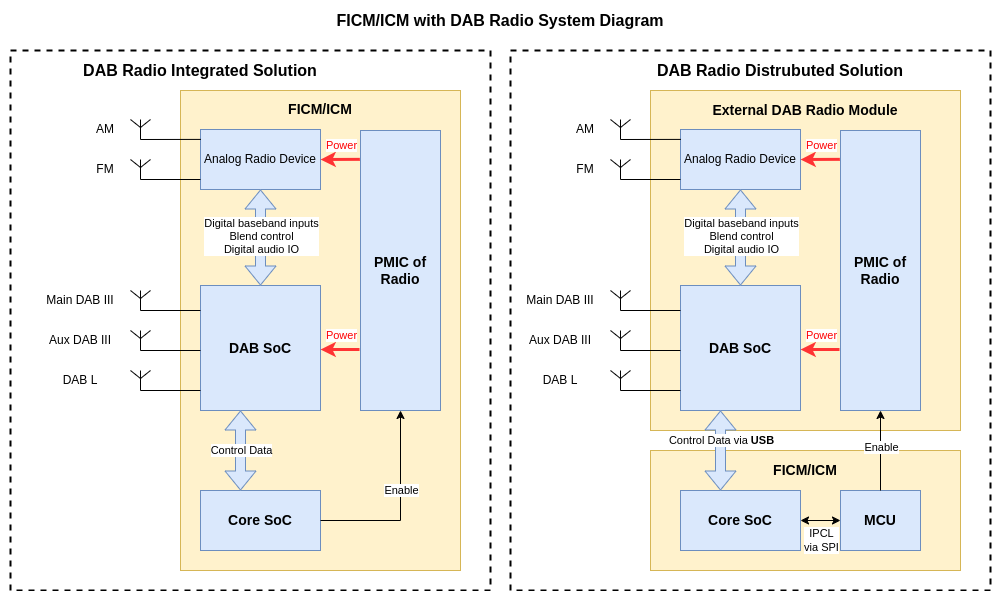

The diagram above was exported from draw.io. Its source (the exported page's mxGraphModel, read from the mxfile embedded in the PNG):
<mxGraphModel dx="1226" dy="780" grid="1" gridSize="10" guides="1" tooltips="1" connect="1" arrows="1" fold="1" page="1" pageScale="1" pageWidth="1100" pageHeight="850" math="0" shadow="0">
  <root>
    <mxCell id="0" />
    <mxCell id="1" parent="0" />
    <mxCell id="fjLJqy58NG3WYVYFVuVb-61" value="" style="rounded=0;whiteSpace=wrap;html=1;fillColor=none;dashed=1;strokeWidth=2;" vertex="1" parent="1">
      <mxGeometry x="550" y="60" width="480" height="540" as="geometry" />
    </mxCell>
    <mxCell id="fjLJqy58NG3WYVYFVuVb-60" value="" style="rounded=0;whiteSpace=wrap;html=1;fillColor=#fff2cc;strokeColor=#d6b656;labelPosition=center;verticalLabelPosition=top;align=center;verticalAlign=bottom;" vertex="1" parent="1">
      <mxGeometry x="690" y="100" width="310" height="340" as="geometry" />
    </mxCell>
    <mxCell id="vMYGakdIta8Ne1as9olM-33" value="" style="rounded=0;whiteSpace=wrap;html=1;fillColor=none;dashed=1;strokeWidth=2;" parent="1" vertex="1">
      <mxGeometry x="50" y="60" width="480" height="540" as="geometry" />
    </mxCell>
    <mxCell id="vMYGakdIta8Ne1as9olM-59" value="" style="rounded=0;whiteSpace=wrap;html=1;fillColor=#fff2cc;strokeColor=#d6b656;labelPosition=center;verticalLabelPosition=top;align=center;verticalAlign=bottom;" parent="1" vertex="1">
      <mxGeometry x="220" y="100" width="280" height="480" as="geometry" />
    </mxCell>
    <mxCell id="vMYGakdIta8Ne1as9olM-1" value="Core SoC" style="rounded=0;whiteSpace=wrap;html=1;fillColor=#dae8fc;strokeColor=#6c8ebf;fontSize=14;fontStyle=1" parent="1" vertex="1">
      <mxGeometry x="240" y="500" width="120" height="60" as="geometry" />
    </mxCell>
    <mxCell id="vMYGakdIta8Ne1as9olM-2" value="DAB SoC" style="rounded=0;whiteSpace=wrap;html=1;fillColor=#dae8fc;strokeColor=#6c8ebf;fontSize=14;fontStyle=1" parent="1" vertex="1">
      <mxGeometry x="240" y="295" width="120" height="125" as="geometry" />
    </mxCell>
    <mxCell id="vMYGakdIta8Ne1as9olM-4" value="" style="shape=flexArrow;endArrow=classic;startArrow=classic;html=1;rounded=0;fillColor=#dae8fc;strokeColor=#6c8ebf;" parent="1" edge="1">
      <mxGeometry width="100" height="100" relative="1" as="geometry">
        <mxPoint x="280" y="500" as="sourcePoint" />
        <mxPoint x="280" y="420" as="targetPoint" />
      </mxGeometry>
    </mxCell>
    <mxCell id="vMYGakdIta8Ne1as9olM-5" value="Control Data" style="edgeLabel;html=1;align=center;verticalAlign=middle;resizable=0;points=[];" parent="vMYGakdIta8Ne1as9olM-4" vertex="1" connectable="0">
      <mxGeometry x="0.5464" y="-9" relative="1" as="geometry">
        <mxPoint x="-9" y="22" as="offset" />
      </mxGeometry>
    </mxCell>
    <mxCell id="vMYGakdIta8Ne1as9olM-6" value="" style="endArrow=classic;html=1;rounded=0;exitX=1;exitY=0.5;exitDx=0;exitDy=0;entryX=0.5;entryY=1;entryDx=0;entryDy=0;" parent="1" source="vMYGakdIta8Ne1as9olM-1" target="fjLJqy58NG3WYVYFVuVb-40" edge="1">
      <mxGeometry width="50" height="50" relative="1" as="geometry">
        <mxPoint x="330" y="555" as="sourcePoint" />
        <mxPoint x="380" y="505" as="targetPoint" />
        <Array as="points">
          <mxPoint x="440" y="530" />
        </Array>
      </mxGeometry>
    </mxCell>
    <mxCell id="vMYGakdIta8Ne1as9olM-7" value="Enable" style="edgeLabel;html=1;align=center;verticalAlign=middle;resizable=0;points=[];" parent="vMYGakdIta8Ne1as9olM-6" vertex="1" connectable="0">
      <mxGeometry x="0.2217" y="-2" relative="1" as="geometry">
        <mxPoint x="-2" y="6" as="offset" />
      </mxGeometry>
    </mxCell>
    <mxCell id="vMYGakdIta8Ne1as9olM-9" value="Analog Radio Device" style="rounded=0;whiteSpace=wrap;html=1;fillColor=#dae8fc;strokeColor=#6c8ebf;" parent="1" vertex="1">
      <mxGeometry x="240" y="139" width="120" height="60" as="geometry" />
    </mxCell>
    <mxCell id="vMYGakdIta8Ne1as9olM-10" value="" style="verticalLabelPosition=bottom;shadow=0;dashed=0;align=center;html=1;verticalAlign=top;shape=mxgraph.electrical.radio.aerial_-_antenna_1;" parent="1" vertex="1">
      <mxGeometry x="170" y="129" width="20" height="20" as="geometry" />
    </mxCell>
    <mxCell id="vMYGakdIta8Ne1as9olM-11" value="" style="endArrow=none;html=1;rounded=0;exitX=0.5;exitY=1;exitDx=0;exitDy=0;exitPerimeter=0;entryX=0.003;entryY=0.165;entryDx=0;entryDy=0;entryPerimeter=0;" parent="1" source="vMYGakdIta8Ne1as9olM-10" target="vMYGakdIta8Ne1as9olM-9" edge="1">
      <mxGeometry width="50" height="50" relative="1" as="geometry">
        <mxPoint x="150" y="194" as="sourcePoint" />
        <mxPoint x="200" y="144" as="targetPoint" />
      </mxGeometry>
    </mxCell>
    <mxCell id="vMYGakdIta8Ne1as9olM-12" value="" style="verticalLabelPosition=bottom;shadow=0;dashed=0;align=center;html=1;verticalAlign=top;shape=mxgraph.electrical.radio.aerial_-_antenna_1;" parent="1" vertex="1">
      <mxGeometry x="170" y="169" width="20" height="20" as="geometry" />
    </mxCell>
    <mxCell id="vMYGakdIta8Ne1as9olM-13" value="" style="endArrow=none;html=1;rounded=0;exitX=0.5;exitY=1;exitDx=0;exitDy=0;exitPerimeter=0;entryX=0.003;entryY=0.165;entryDx=0;entryDy=0;entryPerimeter=0;" parent="1" source="vMYGakdIta8Ne1as9olM-12" edge="1">
      <mxGeometry width="50" height="50" relative="1" as="geometry">
        <mxPoint x="150" y="234" as="sourcePoint" />
        <mxPoint x="240" y="189" as="targetPoint" />
      </mxGeometry>
    </mxCell>
    <mxCell id="vMYGakdIta8Ne1as9olM-14" value="AM" style="text;strokeColor=none;align=center;fillColor=none;html=1;verticalAlign=middle;whiteSpace=wrap;rounded=0;" parent="1" vertex="1">
      <mxGeometry x="130" y="124" width="30" height="30" as="geometry" />
    </mxCell>
    <mxCell id="vMYGakdIta8Ne1as9olM-15" value="FM" style="text;strokeColor=none;align=center;fillColor=none;html=1;verticalAlign=middle;whiteSpace=wrap;rounded=0;" parent="1" vertex="1">
      <mxGeometry x="130" y="164" width="30" height="30" as="geometry" />
    </mxCell>
    <mxCell id="vMYGakdIta8Ne1as9olM-19" value="" style="endArrow=none;html=1;rounded=0;exitX=0.5;exitY=1;exitDx=0;exitDy=0;exitPerimeter=0;entryX=0.003;entryY=0.165;entryDx=0;entryDy=0;entryPerimeter=0;" parent="1" source="vMYGakdIta8Ne1as9olM-20" edge="1">
      <mxGeometry width="50" height="50" relative="1" as="geometry">
        <mxPoint x="150" y="365" as="sourcePoint" />
        <mxPoint x="240" y="320" as="targetPoint" />
      </mxGeometry>
    </mxCell>
    <mxCell id="vMYGakdIta8Ne1as9olM-20" value="" style="verticalLabelPosition=bottom;shadow=0;dashed=0;align=center;html=1;verticalAlign=top;shape=mxgraph.electrical.radio.aerial_-_antenna_1;" parent="1" vertex="1">
      <mxGeometry x="170" y="300" width="20" height="20" as="geometry" />
    </mxCell>
    <mxCell id="vMYGakdIta8Ne1as9olM-21" value="" style="endArrow=none;html=1;rounded=0;exitX=0.5;exitY=1;exitDx=0;exitDy=0;exitPerimeter=0;entryX=0.003;entryY=0.165;entryDx=0;entryDy=0;entryPerimeter=0;" parent="1" source="vMYGakdIta8Ne1as9olM-22" edge="1">
      <mxGeometry width="50" height="50" relative="1" as="geometry">
        <mxPoint x="150" y="405" as="sourcePoint" />
        <mxPoint x="240" y="360" as="targetPoint" />
      </mxGeometry>
    </mxCell>
    <mxCell id="vMYGakdIta8Ne1as9olM-22" value="" style="verticalLabelPosition=bottom;shadow=0;dashed=0;align=center;html=1;verticalAlign=top;shape=mxgraph.electrical.radio.aerial_-_antenna_1;" parent="1" vertex="1">
      <mxGeometry x="170" y="340" width="20" height="20" as="geometry" />
    </mxCell>
    <mxCell id="vMYGakdIta8Ne1as9olM-23" value="" style="endArrow=none;html=1;rounded=0;exitX=0.5;exitY=1;exitDx=0;exitDy=0;exitPerimeter=0;entryX=0.003;entryY=0.165;entryDx=0;entryDy=0;entryPerimeter=0;" parent="1" source="vMYGakdIta8Ne1as9olM-24" edge="1">
      <mxGeometry width="50" height="50" relative="1" as="geometry">
        <mxPoint x="150" y="445" as="sourcePoint" />
        <mxPoint x="240" y="400" as="targetPoint" />
      </mxGeometry>
    </mxCell>
    <mxCell id="vMYGakdIta8Ne1as9olM-24" value="" style="verticalLabelPosition=bottom;shadow=0;dashed=0;align=center;html=1;verticalAlign=top;shape=mxgraph.electrical.radio.aerial_-_antenna_1;" parent="1" vertex="1">
      <mxGeometry x="170" y="380" width="20" height="20" as="geometry" />
    </mxCell>
    <mxCell id="vMYGakdIta8Ne1as9olM-25" value="Main DAB III" style="text;strokeColor=none;align=center;fillColor=none;html=1;verticalAlign=middle;whiteSpace=wrap;rounded=0;" parent="1" vertex="1">
      <mxGeometry x="80" y="300" width="80" height="20" as="geometry" />
    </mxCell>
    <mxCell id="vMYGakdIta8Ne1as9olM-28" value="Aux DAB III" style="text;strokeColor=none;align=center;fillColor=none;html=1;verticalAlign=middle;whiteSpace=wrap;rounded=0;" parent="1" vertex="1">
      <mxGeometry x="80" y="340" width="80" height="20" as="geometry" />
    </mxCell>
    <mxCell id="vMYGakdIta8Ne1as9olM-29" value="DAB L" style="text;strokeColor=none;align=center;fillColor=none;html=1;verticalAlign=middle;whiteSpace=wrap;rounded=0;" parent="1" vertex="1">
      <mxGeometry x="80" y="380" width="80" height="20" as="geometry" />
    </mxCell>
    <mxCell id="vMYGakdIta8Ne1as9olM-30" value="" style="shape=flexArrow;endArrow=classic;startArrow=classic;html=1;rounded=0;fillColor=#dae8fc;strokeColor=#6c8ebf;entryX=0.5;entryY=1;entryDx=0;entryDy=0;" parent="1" target="vMYGakdIta8Ne1as9olM-9" edge="1">
      <mxGeometry width="100" height="100" relative="1" as="geometry">
        <mxPoint x="300" y="295" as="sourcePoint" />
        <mxPoint x="299.66" y="235" as="targetPoint" />
      </mxGeometry>
    </mxCell>
    <mxCell id="vMYGakdIta8Ne1as9olM-31" value="Digital baseband inputs&lt;br&gt;Blend control&lt;br&gt;Digital audio IO" style="edgeLabel;html=1;align=center;verticalAlign=middle;resizable=0;points=[];" parent="vMYGakdIta8Ne1as9olM-30" vertex="1" connectable="0">
      <mxGeometry x="0.5464" y="-9" relative="1" as="geometry">
        <mxPoint x="-9" y="25" as="offset" />
      </mxGeometry>
    </mxCell>
    <mxCell id="vMYGakdIta8Ne1as9olM-34" value="DAB Radio Integrated Solution" style="text;strokeColor=none;align=center;fillColor=none;html=1;verticalAlign=middle;whiteSpace=wrap;rounded=0;fontSize=16;fontStyle=1" parent="1" vertex="1">
      <mxGeometry x="40" y="60" width="400" height="40" as="geometry" />
    </mxCell>
    <mxCell id="vMYGakdIta8Ne1as9olM-61" value="FICM/ICM" style="text;strokeColor=none;align=center;fillColor=none;html=1;verticalAlign=middle;whiteSpace=wrap;rounded=0;fontSize=14;fontStyle=1" parent="1" vertex="1">
      <mxGeometry x="220" y="99" width="280" height="40" as="geometry" />
    </mxCell>
    <mxCell id="vMYGakdIta8Ne1as9olM-87" value="DAB Radio Distrubuted Solution" style="text;strokeColor=none;align=center;fillColor=none;html=1;verticalAlign=middle;whiteSpace=wrap;rounded=0;fontSize=16;fontStyle=1" parent="1" vertex="1">
      <mxGeometry x="620" y="60" width="400" height="40" as="geometry" />
    </mxCell>
    <mxCell id="fjLJqy58NG3WYVYFVuVb-1" value="" style="rounded=0;whiteSpace=wrap;html=1;fillColor=#fff2cc;strokeColor=#d6b656;labelPosition=center;verticalLabelPosition=top;align=center;verticalAlign=bottom;" vertex="1" parent="1">
      <mxGeometry x="690" y="460" width="310" height="120" as="geometry" />
    </mxCell>
    <mxCell id="fjLJqy58NG3WYVYFVuVb-2" value="Core SoC" style="rounded=0;whiteSpace=wrap;html=1;fillColor=#dae8fc;strokeColor=#6c8ebf;fontSize=14;fontStyle=1" vertex="1" parent="1">
      <mxGeometry x="720" y="500" width="120" height="60" as="geometry" />
    </mxCell>
    <mxCell id="fjLJqy58NG3WYVYFVuVb-3" value="DAB SoC" style="rounded=0;whiteSpace=wrap;html=1;fillColor=#dae8fc;strokeColor=#6c8ebf;fontSize=14;fontStyle=1" vertex="1" parent="1">
      <mxGeometry x="720" y="295" width="120" height="125" as="geometry" />
    </mxCell>
    <mxCell id="fjLJqy58NG3WYVYFVuVb-8" value="Analog Radio Device" style="rounded=0;whiteSpace=wrap;html=1;fillColor=#dae8fc;strokeColor=#6c8ebf;" vertex="1" parent="1">
      <mxGeometry x="720" y="139" width="120" height="60" as="geometry" />
    </mxCell>
    <mxCell id="fjLJqy58NG3WYVYFVuVb-9" value="" style="verticalLabelPosition=bottom;shadow=0;dashed=0;align=center;html=1;verticalAlign=top;shape=mxgraph.electrical.radio.aerial_-_antenna_1;" vertex="1" parent="1">
      <mxGeometry x="650" y="129" width="20" height="20" as="geometry" />
    </mxCell>
    <mxCell id="fjLJqy58NG3WYVYFVuVb-10" value="" style="endArrow=none;html=1;rounded=0;exitX=0.5;exitY=1;exitDx=0;exitDy=0;exitPerimeter=0;entryX=0.003;entryY=0.165;entryDx=0;entryDy=0;entryPerimeter=0;" edge="1" source="fjLJqy58NG3WYVYFVuVb-9" target="fjLJqy58NG3WYVYFVuVb-8" parent="1">
      <mxGeometry width="50" height="50" relative="1" as="geometry">
        <mxPoint x="630" y="194" as="sourcePoint" />
        <mxPoint x="680" y="144" as="targetPoint" />
      </mxGeometry>
    </mxCell>
    <mxCell id="fjLJqy58NG3WYVYFVuVb-11" value="" style="verticalLabelPosition=bottom;shadow=0;dashed=0;align=center;html=1;verticalAlign=top;shape=mxgraph.electrical.radio.aerial_-_antenna_1;" vertex="1" parent="1">
      <mxGeometry x="650" y="169" width="20" height="20" as="geometry" />
    </mxCell>
    <mxCell id="fjLJqy58NG3WYVYFVuVb-12" value="" style="endArrow=none;html=1;rounded=0;exitX=0.5;exitY=1;exitDx=0;exitDy=0;exitPerimeter=0;entryX=0.003;entryY=0.165;entryDx=0;entryDy=0;entryPerimeter=0;" edge="1" source="fjLJqy58NG3WYVYFVuVb-11" parent="1">
      <mxGeometry width="50" height="50" relative="1" as="geometry">
        <mxPoint x="630" y="234" as="sourcePoint" />
        <mxPoint x="720" y="189" as="targetPoint" />
      </mxGeometry>
    </mxCell>
    <mxCell id="fjLJqy58NG3WYVYFVuVb-13" value="AM" style="text;strokeColor=none;align=center;fillColor=none;html=1;verticalAlign=middle;whiteSpace=wrap;rounded=0;" vertex="1" parent="1">
      <mxGeometry x="610" y="124" width="30" height="30" as="geometry" />
    </mxCell>
    <mxCell id="fjLJqy58NG3WYVYFVuVb-14" value="FM" style="text;strokeColor=none;align=center;fillColor=none;html=1;verticalAlign=middle;whiteSpace=wrap;rounded=0;" vertex="1" parent="1">
      <mxGeometry x="610" y="164" width="30" height="30" as="geometry" />
    </mxCell>
    <mxCell id="fjLJqy58NG3WYVYFVuVb-15" value="" style="endArrow=none;html=1;rounded=0;exitX=0.5;exitY=1;exitDx=0;exitDy=0;exitPerimeter=0;entryX=0.003;entryY=0.165;entryDx=0;entryDy=0;entryPerimeter=0;" edge="1" source="fjLJqy58NG3WYVYFVuVb-16" parent="1">
      <mxGeometry width="50" height="50" relative="1" as="geometry">
        <mxPoint x="630" y="365" as="sourcePoint" />
        <mxPoint x="720" y="320" as="targetPoint" />
      </mxGeometry>
    </mxCell>
    <mxCell id="fjLJqy58NG3WYVYFVuVb-16" value="" style="verticalLabelPosition=bottom;shadow=0;dashed=0;align=center;html=1;verticalAlign=top;shape=mxgraph.electrical.radio.aerial_-_antenna_1;" vertex="1" parent="1">
      <mxGeometry x="650" y="300" width="20" height="20" as="geometry" />
    </mxCell>
    <mxCell id="fjLJqy58NG3WYVYFVuVb-17" value="" style="endArrow=none;html=1;rounded=0;exitX=0.5;exitY=1;exitDx=0;exitDy=0;exitPerimeter=0;entryX=0.003;entryY=0.165;entryDx=0;entryDy=0;entryPerimeter=0;" edge="1" source="fjLJqy58NG3WYVYFVuVb-18" parent="1">
      <mxGeometry width="50" height="50" relative="1" as="geometry">
        <mxPoint x="630" y="405" as="sourcePoint" />
        <mxPoint x="720" y="360" as="targetPoint" />
      </mxGeometry>
    </mxCell>
    <mxCell id="fjLJqy58NG3WYVYFVuVb-18" value="" style="verticalLabelPosition=bottom;shadow=0;dashed=0;align=center;html=1;verticalAlign=top;shape=mxgraph.electrical.radio.aerial_-_antenna_1;" vertex="1" parent="1">
      <mxGeometry x="650" y="340" width="20" height="20" as="geometry" />
    </mxCell>
    <mxCell id="fjLJqy58NG3WYVYFVuVb-19" value="" style="endArrow=none;html=1;rounded=0;exitX=0.5;exitY=1;exitDx=0;exitDy=0;exitPerimeter=0;entryX=0.003;entryY=0.165;entryDx=0;entryDy=0;entryPerimeter=0;" edge="1" source="fjLJqy58NG3WYVYFVuVb-20" parent="1">
      <mxGeometry width="50" height="50" relative="1" as="geometry">
        <mxPoint x="630" y="445" as="sourcePoint" />
        <mxPoint x="720" y="400" as="targetPoint" />
      </mxGeometry>
    </mxCell>
    <mxCell id="fjLJqy58NG3WYVYFVuVb-20" value="" style="verticalLabelPosition=bottom;shadow=0;dashed=0;align=center;html=1;verticalAlign=top;shape=mxgraph.electrical.radio.aerial_-_antenna_1;" vertex="1" parent="1">
      <mxGeometry x="650" y="380" width="20" height="20" as="geometry" />
    </mxCell>
    <mxCell id="fjLJqy58NG3WYVYFVuVb-21" value="Main DAB III" style="text;strokeColor=none;align=center;fillColor=none;html=1;verticalAlign=middle;whiteSpace=wrap;rounded=0;" vertex="1" parent="1">
      <mxGeometry x="560" y="300" width="80" height="20" as="geometry" />
    </mxCell>
    <mxCell id="fjLJqy58NG3WYVYFVuVb-22" value="Aux DAB III" style="text;strokeColor=none;align=center;fillColor=none;html=1;verticalAlign=middle;whiteSpace=wrap;rounded=0;" vertex="1" parent="1">
      <mxGeometry x="560" y="340" width="80" height="20" as="geometry" />
    </mxCell>
    <mxCell id="fjLJqy58NG3WYVYFVuVb-23" value="DAB L" style="text;strokeColor=none;align=center;fillColor=none;html=1;verticalAlign=middle;whiteSpace=wrap;rounded=0;" vertex="1" parent="1">
      <mxGeometry x="560" y="380" width="80" height="20" as="geometry" />
    </mxCell>
    <mxCell id="fjLJqy58NG3WYVYFVuVb-24" value="" style="shape=flexArrow;endArrow=classic;startArrow=classic;html=1;rounded=0;fillColor=#dae8fc;strokeColor=#6c8ebf;entryX=0.5;entryY=1;entryDx=0;entryDy=0;" edge="1" target="fjLJqy58NG3WYVYFVuVb-8" parent="1">
      <mxGeometry width="100" height="100" relative="1" as="geometry">
        <mxPoint x="780" y="295" as="sourcePoint" />
        <mxPoint x="779.6600000000001" y="235" as="targetPoint" />
      </mxGeometry>
    </mxCell>
    <mxCell id="fjLJqy58NG3WYVYFVuVb-25" value="Digital baseband inputs&lt;br&gt;Blend control&lt;br&gt;Digital audio IO" style="edgeLabel;html=1;align=center;verticalAlign=middle;resizable=0;points=[];" vertex="1" connectable="0" parent="fjLJqy58NG3WYVYFVuVb-24">
      <mxGeometry x="0.5464" y="-9" relative="1" as="geometry">
        <mxPoint x="-9" y="25" as="offset" />
      </mxGeometry>
    </mxCell>
    <mxCell id="fjLJqy58NG3WYVYFVuVb-26" value="FICM/ICM" style="text;strokeColor=none;align=center;fillColor=none;html=1;verticalAlign=middle;whiteSpace=wrap;rounded=0;fontSize=14;fontStyle=1" vertex="1" parent="1">
      <mxGeometry x="690" y="460" width="310" height="40" as="geometry" />
    </mxCell>
    <mxCell id="fjLJqy58NG3WYVYFVuVb-27" value="MCU" style="rounded=0;whiteSpace=wrap;html=1;fillColor=#dae8fc;strokeColor=#6c8ebf;fontSize=14;fontStyle=1" vertex="1" parent="1">
      <mxGeometry x="880" y="500" width="80" height="60" as="geometry" />
    </mxCell>
    <mxCell id="fjLJqy58NG3WYVYFVuVb-29" value="" style="shape=flexArrow;endArrow=classic;startArrow=classic;html=1;rounded=0;fillColor=#dae8fc;strokeColor=#6c8ebf;" edge="1" parent="1">
      <mxGeometry width="100" height="100" relative="1" as="geometry">
        <mxPoint x="760" y="500" as="sourcePoint" />
        <mxPoint x="760" y="420" as="targetPoint" />
      </mxGeometry>
    </mxCell>
    <mxCell id="fjLJqy58NG3WYVYFVuVb-30" value="Control Data via &lt;b&gt;USB&lt;/b&gt;" style="edgeLabel;html=1;align=center;verticalAlign=middle;resizable=0;points=[];" vertex="1" connectable="0" parent="fjLJqy58NG3WYVYFVuVb-29">
      <mxGeometry x="0.5464" y="-9" relative="1" as="geometry">
        <mxPoint x="-9" y="12" as="offset" />
      </mxGeometry>
    </mxCell>
    <mxCell id="fjLJqy58NG3WYVYFVuVb-31" value="" style="endArrow=classic;html=1;rounded=0;exitX=1;exitY=0.5;exitDx=0;exitDy=0;entryX=0;entryY=0.5;entryDx=0;entryDy=0;startArrow=classic;startFill=1;" edge="1" parent="1" source="fjLJqy58NG3WYVYFVuVb-2" target="fjLJqy58NG3WYVYFVuVb-27">
      <mxGeometry width="50" height="50" relative="1" as="geometry">
        <mxPoint x="630" y="559" as="sourcePoint" />
        <mxPoint x="630" y="481" as="targetPoint" />
      </mxGeometry>
    </mxCell>
    <mxCell id="fjLJqy58NG3WYVYFVuVb-32" value="IPCL&lt;br&gt;via SPI" style="edgeLabel;html=1;align=center;verticalAlign=middle;resizable=0;points=[];" vertex="1" connectable="0" parent="fjLJqy58NG3WYVYFVuVb-31">
      <mxGeometry x="0.2217" y="-2" relative="1" as="geometry">
        <mxPoint x="-4" y="17" as="offset" />
      </mxGeometry>
    </mxCell>
    <mxCell id="fjLJqy58NG3WYVYFVuVb-38" value="External DAB Radio Module" style="text;strokeColor=none;align=center;fillColor=none;html=1;verticalAlign=middle;whiteSpace=wrap;rounded=0;fontSize=14;fontStyle=1" vertex="1" parent="1">
      <mxGeometry x="690" y="100" width="310" height="40" as="geometry" />
    </mxCell>
    <mxCell id="fjLJqy58NG3WYVYFVuVb-40" value="PMIC of Radio" style="rounded=0;whiteSpace=wrap;html=1;fillColor=#dae8fc;strokeColor=#6c8ebf;fontSize=14;fontStyle=1" vertex="1" parent="1">
      <mxGeometry x="400" y="140" width="80" height="280" as="geometry" />
    </mxCell>
    <mxCell id="fjLJqy58NG3WYVYFVuVb-42" value="" style="endArrow=classic;html=1;rounded=0;exitX=-0.008;exitY=0.103;exitDx=0;exitDy=0;exitPerimeter=0;entryX=1;entryY=0.5;entryDx=0;entryDy=0;strokeWidth=3;strokeColor=#FF3333;" edge="1" parent="1" source="fjLJqy58NG3WYVYFVuVb-40" target="vMYGakdIta8Ne1as9olM-9">
      <mxGeometry width="50" height="50" relative="1" as="geometry">
        <mxPoint x="539.28" y="488.25" as="sourcePoint" />
        <mxPoint x="539.28" y="410.25" as="targetPoint" />
      </mxGeometry>
    </mxCell>
    <mxCell id="fjLJqy58NG3WYVYFVuVb-43" value="Power" style="edgeLabel;html=1;align=center;verticalAlign=middle;resizable=0;points=[];fontColor=#FF0000;" vertex="1" connectable="0" parent="fjLJqy58NG3WYVYFVuVb-42">
      <mxGeometry x="0.2217" y="-2" relative="1" as="geometry">
        <mxPoint x="5" y="-13" as="offset" />
      </mxGeometry>
    </mxCell>
    <mxCell id="fjLJqy58NG3WYVYFVuVb-44" value="" style="endArrow=classic;html=1;rounded=0;exitX=-0.008;exitY=0.103;exitDx=0;exitDy=0;exitPerimeter=0;entryX=1;entryY=0.5;entryDx=0;entryDy=0;strokeWidth=3;strokeColor=#FF3333;" edge="1" parent="1">
      <mxGeometry width="50" height="50" relative="1" as="geometry">
        <mxPoint x="399" y="359" as="sourcePoint" />
        <mxPoint x="360" y="359" as="targetPoint" />
      </mxGeometry>
    </mxCell>
    <mxCell id="fjLJqy58NG3WYVYFVuVb-45" value="Power" style="edgeLabel;html=1;align=center;verticalAlign=middle;resizable=0;points=[];fontColor=#FF0000;" vertex="1" connectable="0" parent="fjLJqy58NG3WYVYFVuVb-44">
      <mxGeometry x="0.2217" y="-2" relative="1" as="geometry">
        <mxPoint x="5" y="-13" as="offset" />
      </mxGeometry>
    </mxCell>
    <mxCell id="fjLJqy58NG3WYVYFVuVb-47" value="PMIC of Radio" style="rounded=0;whiteSpace=wrap;html=1;fillColor=#dae8fc;strokeColor=#6c8ebf;fontSize=14;fontStyle=1" vertex="1" parent="1">
      <mxGeometry x="880" y="140" width="80" height="280" as="geometry" />
    </mxCell>
    <mxCell id="fjLJqy58NG3WYVYFVuVb-48" value="" style="endArrow=classic;html=1;rounded=0;exitX=-0.008;exitY=0.103;exitDx=0;exitDy=0;exitPerimeter=0;entryX=1;entryY=0.5;entryDx=0;entryDy=0;strokeWidth=3;strokeColor=#FF3333;" edge="1" source="fjLJqy58NG3WYVYFVuVb-47" parent="1">
      <mxGeometry width="50" height="50" relative="1" as="geometry">
        <mxPoint x="1019.28" y="488.25" as="sourcePoint" />
        <mxPoint x="840" y="169" as="targetPoint" />
      </mxGeometry>
    </mxCell>
    <mxCell id="fjLJqy58NG3WYVYFVuVb-49" value="Power" style="edgeLabel;html=1;align=center;verticalAlign=middle;resizable=0;points=[];fontColor=#FF0000;" vertex="1" connectable="0" parent="fjLJqy58NG3WYVYFVuVb-48">
      <mxGeometry x="0.2217" y="-2" relative="1" as="geometry">
        <mxPoint x="5" y="-13" as="offset" />
      </mxGeometry>
    </mxCell>
    <mxCell id="fjLJqy58NG3WYVYFVuVb-50" value="" style="endArrow=classic;html=1;rounded=0;exitX=-0.008;exitY=0.103;exitDx=0;exitDy=0;exitPerimeter=0;entryX=1;entryY=0.5;entryDx=0;entryDy=0;strokeWidth=3;strokeColor=#FF3333;" edge="1" parent="1">
      <mxGeometry width="50" height="50" relative="1" as="geometry">
        <mxPoint x="879" y="359" as="sourcePoint" />
        <mxPoint x="840" y="359" as="targetPoint" />
      </mxGeometry>
    </mxCell>
    <mxCell id="fjLJqy58NG3WYVYFVuVb-51" value="Power" style="edgeLabel;html=1;align=center;verticalAlign=middle;resizable=0;points=[];fontColor=#FF0000;" vertex="1" connectable="0" parent="fjLJqy58NG3WYVYFVuVb-50">
      <mxGeometry x="0.2217" y="-2" relative="1" as="geometry">
        <mxPoint x="5" y="-13" as="offset" />
      </mxGeometry>
    </mxCell>
    <mxCell id="fjLJqy58NG3WYVYFVuVb-52" value="" style="endArrow=classic;html=1;rounded=0;exitX=0.5;exitY=0;exitDx=0;exitDy=0;entryX=0.5;entryY=1;entryDx=0;entryDy=0;" edge="1" parent="1" source="fjLJqy58NG3WYVYFVuVb-27" target="fjLJqy58NG3WYVYFVuVb-47">
      <mxGeometry width="50" height="50" relative="1" as="geometry">
        <mxPoint x="950" y="395" as="sourcePoint" />
        <mxPoint x="1030" y="285" as="targetPoint" />
        <Array as="points" />
      </mxGeometry>
    </mxCell>
    <mxCell id="fjLJqy58NG3WYVYFVuVb-53" value="Enable" style="edgeLabel;html=1;align=center;verticalAlign=middle;resizable=0;points=[];" vertex="1" connectable="0" parent="fjLJqy58NG3WYVYFVuVb-52">
      <mxGeometry x="0.2217" y="-2" relative="1" as="geometry">
        <mxPoint x="-2" y="6" as="offset" />
      </mxGeometry>
    </mxCell>
    <mxCell id="fjLJqy58NG3WYVYFVuVb-62" value="FICM/ICM with DAB Radio System Diagram" style="text;strokeColor=none;align=center;fillColor=none;html=1;verticalAlign=middle;whiteSpace=wrap;rounded=0;fontSize=16;fontStyle=1" vertex="1" parent="1">
      <mxGeometry x="50" y="10" width="980" height="40" as="geometry" />
    </mxCell>
  </root>
</mxGraphModel>